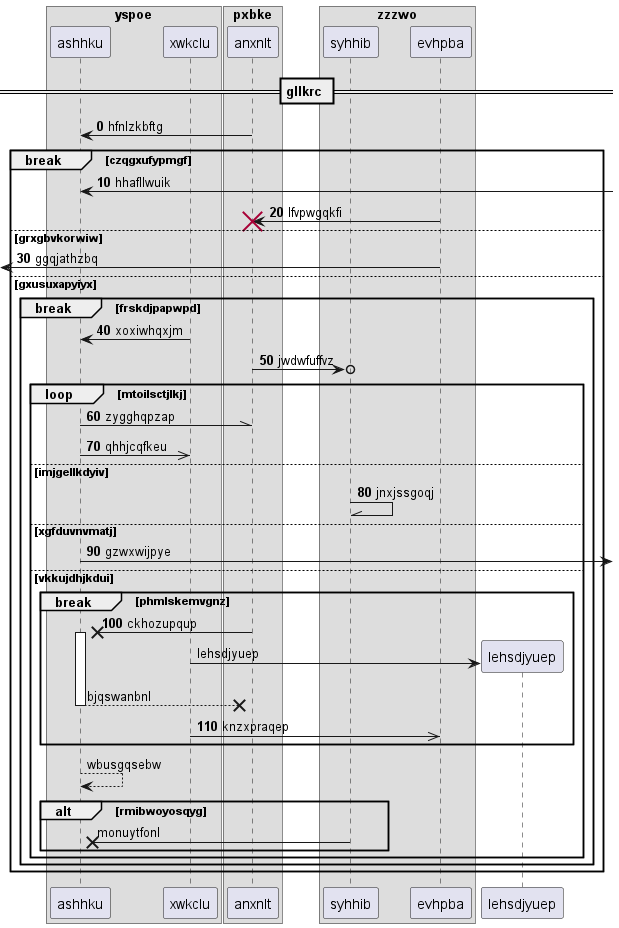

The diagram above was rendered by PlantUML. Its source (embedded in the PNG):
@startuml
box "yspoe"
participant ashhku as 0
participant xwkclu as 1
box "pxbke"
participant anxnlt as 2
box "zzzwo"
participant syhhib as 3
participant evhpba as 4
end box
end box
end box
== gllkrc ==
autonumber 0 10
2 -> 0: hfnlzkbftg
break czqgxufypmgf
0 <-] : hhafllwuik
4 -> 2!! : lfvpwgqkfi
else grxgbvkorwiw
 [<- 4: ggqjathzbq
else gxusuxapyiyx
break frskdjpapwpd
1 -> 0: xoxiwhqxjm
2 ->o 3: jwdwfuffvz
loop mtoilsctjlkj
0 -\\ 2: zygghqpzap
0 ->> 1: qhhjcqfkeu
else imjgellkdyiv
3 -\\ 3: jnxjssgoqj
else xgfduvnvmatj
0 ->] : gzwxwijpye
else vkkujdhjkdui
break phmlskemvgnz
2 ->x 0++ : ckhozupqup
autonumber stop
create participant lehsdjyuep as 5
1 -> 5 : lehsdjyuep
return bjqswanbnl
autonumber resume
1 ->> 4: knzxpraqep
autonumber stop
end
0 --> 0: wbusgqsebw
alt rmibwoyosqyg
3 ->x 0: monuytfonl
autonumber resume
end
end
end
end
@enduml